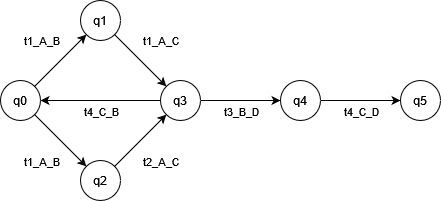

The diagram above was exported from draw.io. Its source (the exported page's mxGraphModel, read from the mxfile embedded in the PNG):
<mxGraphModel dx="472" dy="855" grid="1" gridSize="10" guides="1" tooltips="1" connect="1" arrows="1" fold="1" page="1" pageScale="1" pageWidth="827" pageHeight="1169" math="0" shadow="0">
  <root>
    <mxCell id="0" />
    <mxCell id="1" parent="0" />
    <mxCell id="TcRPlJFlF0x7xFAKsVos-1" style="rounded=0;orthogonalLoop=1;jettySize=auto;html=1;" edge="1" parent="1" source="TcRPlJFlF0x7xFAKsVos-5" target="TcRPlJFlF0x7xFAKsVos-9">
      <mxGeometry relative="1" as="geometry" />
    </mxCell>
    <mxCell id="TcRPlJFlF0x7xFAKsVos-2" value="t1_A_B" style="edgeLabel;html=1;align=center;verticalAlign=middle;resizable=0;points=[];" vertex="1" connectable="0" parent="TcRPlJFlF0x7xFAKsVos-1">
      <mxGeometry x="0.0557" y="-1" relative="1" as="geometry">
        <mxPoint x="-22" y="-19" as="offset" />
      </mxGeometry>
    </mxCell>
    <mxCell id="TcRPlJFlF0x7xFAKsVos-3" style="rounded=0;orthogonalLoop=1;jettySize=auto;html=1;" edge="1" parent="1" source="TcRPlJFlF0x7xFAKsVos-5" target="TcRPlJFlF0x7xFAKsVos-12">
      <mxGeometry relative="1" as="geometry">
        <mxPoint x="205.85786437626894" y="285.85786437626894" as="targetPoint" />
      </mxGeometry>
    </mxCell>
    <mxCell id="TcRPlJFlF0x7xFAKsVos-4" value="t1_A_B" style="edgeLabel;html=1;align=center;verticalAlign=middle;resizable=0;points=[];" vertex="1" connectable="0" parent="TcRPlJFlF0x7xFAKsVos-3">
      <mxGeometry x="-0.1295" y="2" relative="1" as="geometry">
        <mxPoint x="-18" y="25" as="offset" />
      </mxGeometry>
    </mxCell>
    <mxCell id="TcRPlJFlF0x7xFAKsVos-5" value="q0" style="ellipse;whiteSpace=wrap;html=1;aspect=fixed;" vertex="1" parent="1">
      <mxGeometry x="120" y="160" width="40" height="40" as="geometry" />
    </mxCell>
    <mxCell id="TcRPlJFlF0x7xFAKsVos-14" style="edgeStyle=orthogonalEdgeStyle;rounded=0;orthogonalLoop=1;jettySize=auto;html=1;" edge="1" parent="1" source="TcRPlJFlF0x7xFAKsVos-6" target="TcRPlJFlF0x7xFAKsVos-5">
      <mxGeometry relative="1" as="geometry" />
    </mxCell>
    <mxCell id="TcRPlJFlF0x7xFAKsVos-22" value="t4_C_B" style="edgeLabel;html=1;align=center;verticalAlign=middle;resizable=0;points=[];" vertex="1" connectable="0" parent="TcRPlJFlF0x7xFAKsVos-14">
      <mxGeometry y="-1" relative="1" as="geometry">
        <mxPoint y="11" as="offset" />
      </mxGeometry>
    </mxCell>
    <mxCell id="TcRPlJFlF0x7xFAKsVos-19" style="edgeStyle=orthogonalEdgeStyle;rounded=0;orthogonalLoop=1;jettySize=auto;html=1;" edge="1" parent="1" source="TcRPlJFlF0x7xFAKsVos-6" target="TcRPlJFlF0x7xFAKsVos-15">
      <mxGeometry relative="1" as="geometry" />
    </mxCell>
    <mxCell id="TcRPlJFlF0x7xFAKsVos-20" value="t3_B_D" style="edgeLabel;html=1;align=center;verticalAlign=middle;resizable=0;points=[];" vertex="1" connectable="0" parent="TcRPlJFlF0x7xFAKsVos-19">
      <mxGeometry x="0.15" y="-2" relative="1" as="geometry">
        <mxPoint x="-6" y="8" as="offset" />
      </mxGeometry>
    </mxCell>
    <mxCell id="TcRPlJFlF0x7xFAKsVos-6" value="q3" style="ellipse;whiteSpace=wrap;html=1;aspect=fixed;" vertex="1" parent="1">
      <mxGeometry x="280" y="160" width="40" height="40" as="geometry" />
    </mxCell>
    <mxCell id="TcRPlJFlF0x7xFAKsVos-7" style="rounded=0;orthogonalLoop=1;jettySize=auto;html=1;" edge="1" parent="1" source="TcRPlJFlF0x7xFAKsVos-9" target="TcRPlJFlF0x7xFAKsVos-6">
      <mxGeometry relative="1" as="geometry" />
    </mxCell>
    <mxCell id="TcRPlJFlF0x7xFAKsVos-8" value="t1_A_C" style="edgeLabel;html=1;align=center;verticalAlign=middle;resizable=0;points=[];" vertex="1" connectable="0" parent="TcRPlJFlF0x7xFAKsVos-7">
      <mxGeometry x="-0.2508" y="-2" relative="1" as="geometry">
        <mxPoint x="28" y="-15" as="offset" />
      </mxGeometry>
    </mxCell>
    <mxCell id="TcRPlJFlF0x7xFAKsVos-9" value="q1" style="ellipse;whiteSpace=wrap;html=1;aspect=fixed;" vertex="1" parent="1">
      <mxGeometry x="200" y="80" width="40" height="40" as="geometry" />
    </mxCell>
    <mxCell id="TcRPlJFlF0x7xFAKsVos-10" style="rounded=0;orthogonalLoop=1;jettySize=auto;html=1;" edge="1" parent="1" source="TcRPlJFlF0x7xFAKsVos-12" target="TcRPlJFlF0x7xFAKsVos-6">
      <mxGeometry relative="1" as="geometry">
        <mxPoint x="325.85786437626894" y="285.85786437626894" as="targetPoint" />
      </mxGeometry>
    </mxCell>
    <mxCell id="TcRPlJFlF0x7xFAKsVos-11" value="t2_A_C" style="edgeLabel;html=1;align=center;verticalAlign=middle;resizable=0;points=[];" vertex="1" connectable="0" parent="TcRPlJFlF0x7xFAKsVos-10">
      <mxGeometry x="-0.1758" y="-2" relative="1" as="geometry">
        <mxPoint x="23" y="14" as="offset" />
      </mxGeometry>
    </mxCell>
    <mxCell id="TcRPlJFlF0x7xFAKsVos-12" value="q2" style="ellipse;whiteSpace=wrap;html=1;aspect=fixed;" vertex="1" parent="1">
      <mxGeometry x="200" y="240" width="40" height="40" as="geometry" />
    </mxCell>
    <mxCell id="TcRPlJFlF0x7xFAKsVos-18" style="edgeStyle=orthogonalEdgeStyle;rounded=0;orthogonalLoop=1;jettySize=auto;html=1;" edge="1" parent="1" source="TcRPlJFlF0x7xFAKsVos-15" target="TcRPlJFlF0x7xFAKsVos-16">
      <mxGeometry relative="1" as="geometry" />
    </mxCell>
    <mxCell id="TcRPlJFlF0x7xFAKsVos-21" value="t4_C_D" style="edgeLabel;html=1;align=center;verticalAlign=middle;resizable=0;points=[];" vertex="1" connectable="0" parent="TcRPlJFlF0x7xFAKsVos-18">
      <mxGeometry x="-0.075" y="2" relative="1" as="geometry">
        <mxPoint x="3" y="12" as="offset" />
      </mxGeometry>
    </mxCell>
    <mxCell id="TcRPlJFlF0x7xFAKsVos-15" value="q4" style="ellipse;whiteSpace=wrap;html=1;aspect=fixed;" vertex="1" parent="1">
      <mxGeometry x="400" y="160" width="40" height="40" as="geometry" />
    </mxCell>
    <mxCell id="TcRPlJFlF0x7xFAKsVos-16" value="q5" style="ellipse;whiteSpace=wrap;html=1;aspect=fixed;" vertex="1" parent="1">
      <mxGeometry x="520" y="160" width="40" height="40" as="geometry" />
    </mxCell>
  </root>
</mxGraphModel>